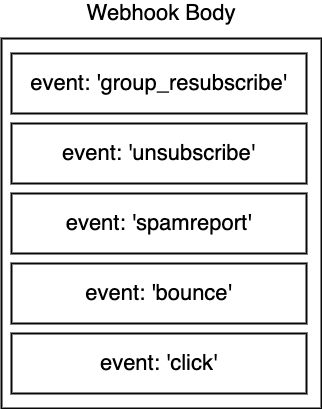

The diagram above was exported from draw.io. Its source (the exported page's mxGraphModel, read from the mxfile embedded in the PNG):
<mxGraphModel dx="946" dy="646" grid="1" gridSize="10" guides="1" tooltips="1" connect="1" arrows="1" fold="1" page="1" pageScale="1" pageWidth="1100" pageHeight="850" background="#ffffff" math="0" shadow="0">
  <root>
    <mxCell id="0" />
    <mxCell id="1" parent="0" />
    <mxCell id="2" value="" style="rounded=0;whiteSpace=wrap;html=1;shadow=0;labelBackgroundColor=none;strokeColor=#080808;strokeWidth=2;fillColor=#ffffff;fontSize=22;fontColor=#000000;align=center;" parent="1" vertex="1">
      <mxGeometry x="360" y="240" width="320" height="370" as="geometry" />
    </mxCell>
    <mxCell id="3" value="Webhook Body" style="text;html=1;strokeColor=none;fillColor=none;align=center;verticalAlign=middle;whiteSpace=wrap;rounded=0;shadow=0;labelBackgroundColor=none;fontSize=22;fontColor=#000000;" parent="1" vertex="1">
      <mxGeometry x="435" y="210" width="170" height="10" as="geometry" />
    </mxCell>
    <mxCell id="5" value="event: 'group_resubscribe'" style="rounded=0;whiteSpace=wrap;html=1;shadow=0;labelBackgroundColor=none;strokeColor=#080808;strokeWidth=2;fillColor=#ffffff;fontSize=22;fontColor=#000000;align=center;" parent="1" vertex="1">
      <mxGeometry x="370" y="255" width="295" height="60" as="geometry" />
    </mxCell>
    <mxCell id="6" value="event: 'unsubscribe'" style="rounded=0;whiteSpace=wrap;html=1;shadow=0;labelBackgroundColor=none;strokeColor=#080808;strokeWidth=2;fillColor=#ffffff;fontSize=22;fontColor=#000000;align=center;" parent="1" vertex="1">
      <mxGeometry x="370" y="325" width="295" height="60" as="geometry" />
    </mxCell>
    <mxCell id="7" value="event: 'spamreport'" style="rounded=0;whiteSpace=wrap;html=1;shadow=0;labelBackgroundColor=none;strokeColor=#080808;strokeWidth=2;fillColor=#ffffff;fontSize=22;fontColor=#000000;align=center;" parent="1" vertex="1">
      <mxGeometry x="370" y="395" width="295" height="60" as="geometry" />
    </mxCell>
    <mxCell id="8" value="event: 'bounce'" style="rounded=0;whiteSpace=wrap;html=1;shadow=0;labelBackgroundColor=none;strokeColor=#080808;strokeWidth=2;fillColor=#ffffff;fontSize=22;fontColor=#000000;align=center;" parent="1" vertex="1">
      <mxGeometry x="370" y="465" width="295" height="60" as="geometry" />
    </mxCell>
    <mxCell id="9" value="event: 'click'" style="rounded=0;whiteSpace=wrap;html=1;shadow=0;labelBackgroundColor=none;strokeColor=#080808;strokeWidth=2;fillColor=#ffffff;fontSize=22;fontColor=#000000;align=center;" parent="1" vertex="1">
      <mxGeometry x="370" y="535" width="295" height="60" as="geometry" />
    </mxCell>
  </root>
</mxGraphModel>